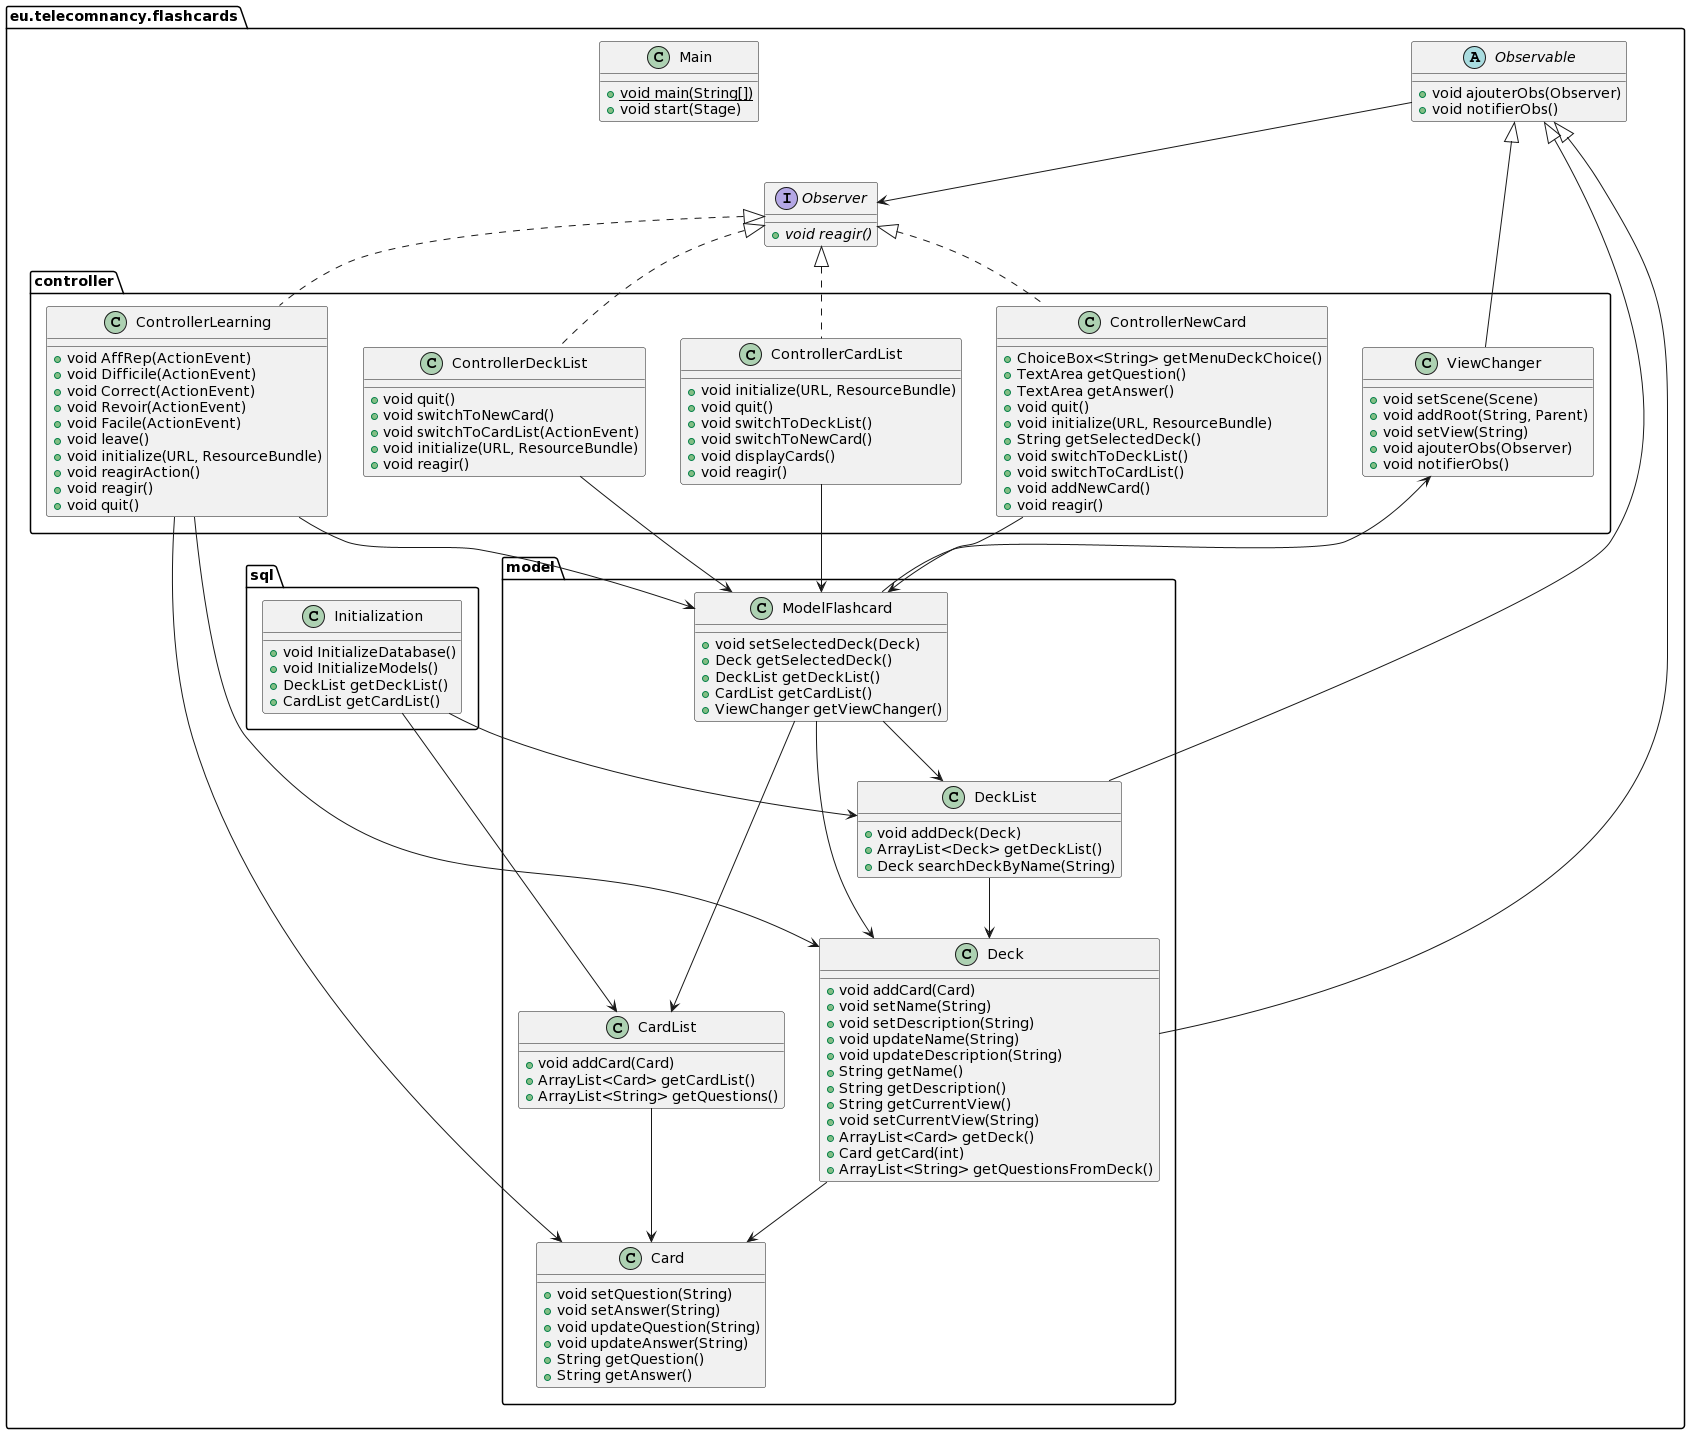

The diagram above was rendered by PlantUML. Its source (embedded in the PNG):
@startuml
package "eu.telecomnancy.flashcards" {
  class "Main" as eu.telecomnancy.flashcards.Main {
    + {static}void main(String[])
    +void start(Stage)
  }
  abstract class "Observable" as eu.telecomnancy.flashcards.Observable {
    +void ajouterObs(Observer)
    +void notifierObs()
  }
  interface "Observer" as eu.telecomnancy.flashcards.Observer {
    + {abstract}void reagir()
  }
  package "controller" {
    class "ControllerCardList" as eu.telecomnancy.flashcards.controller.ControllerCardList {
      +void initialize(URL, ResourceBundle)
      +void quit()
      +void switchToDeckList()
      +void switchToNewCard()
      +void displayCards()
      +void reagir()
    }
    class "ControllerDeckList" as eu.telecomnancy.flashcards.controller.ControllerDeckList {
      +void quit()
      +void switchToNewCard()
      +void switchToCardList(ActionEvent)
      +void initialize(URL, ResourceBundle)
      +void reagir()
    }
    class "ControllerLearning" as eu.telecomnancy.flashcards.controller.ControllerLearning {
      +void AffRep(ActionEvent)
      +void Difficile(ActionEvent)
      +void Correct(ActionEvent)
      +void Revoir(ActionEvent)
      +void Facile(ActionEvent)
      +void leave()
      +void initialize(URL, ResourceBundle)
      +void reagirAction()
      +void reagir()
      +void quit()
    }
    class "ControllerNewCard" as eu.telecomnancy.flashcards.controller.ControllerNewCard {
      +ChoiceBox<String> getMenuDeckChoice()
      +TextArea getQuestion()
      +TextArea getAnswer()
      +void quit()
      +void initialize(URL, ResourceBundle)
      +String getSelectedDeck()
      +void switchToDeckList()
      +void switchToCardList()
      +void addNewCard()
      +void reagir()
    }
    class "ViewChanger" as eu.telecomnancy.flashcards.controller.ViewChanger {
      +void setScene(Scene)
      +void addRoot(String, Parent)
      +void setView(String)
      +void ajouterObs(Observer)
      +void notifierObs()
    }
  }
  package "model" {
    class "Card" as eu.telecomnancy.flashcards.model.Card {
      +void setQuestion(String)
      +void setAnswer(String)
      +void updateQuestion(String)
      +void updateAnswer(String)
      +String getQuestion()
      +String getAnswer()
    }
    class "CardList" as eu.telecomnancy.flashcards.model.CardList {
      +void addCard(Card)
      +ArrayList<Card> getCardList()
      +ArrayList<String> getQuestions()
    }
    class "Deck" as eu.telecomnancy.flashcards.model.Deck {
      +void addCard(Card)
      +void setName(String)
      +void setDescription(String)
      +void updateName(String)
      +void updateDescription(String)
      +String getName()
      +String getDescription()
      +String getCurrentView()
      +void setCurrentView(String)
      +ArrayList<Card> getDeck()
      +Card getCard(int)
      +ArrayList<String> getQuestionsFromDeck()
    }
    class "DeckList" as eu.telecomnancy.flashcards.model.DeckList {
      +void addDeck(Deck)
      +ArrayList<Deck> getDeckList()
      +Deck searchDeckByName(String)
    }
    class "ModelFlashcard" as eu.telecomnancy.flashcards.model.ModelFlashcard {
      +void setSelectedDeck(Deck)
      +Deck getSelectedDeck()
      +DeckList getDeckList()
      +CardList getCardList()
      +ViewChanger getViewChanger()
    }
  }
  package "sql" {
    class "Initialization" as eu.telecomnancy.flashcards.sql.Initialization {
      +void InitializeDatabase()
      +void InitializeModels()
      +DeckList getDeckList()
      +CardList getCardList()
    }
  }
}
eu.telecomnancy.flashcards.Observable --> eu.telecomnancy.flashcards.Observer
eu.telecomnancy.flashcards.controller.ControllerCardList .u.|> eu.telecomnancy.flashcards.Observer
eu.telecomnancy.flashcards.controller.ControllerCardList --> eu.telecomnancy.flashcards.model.ModelFlashcard
eu.telecomnancy.flashcards.controller.ControllerDeckList .u.|> eu.telecomnancy.flashcards.Observer
eu.telecomnancy.flashcards.controller.ControllerDeckList --> eu.telecomnancy.flashcards.model.ModelFlashcard
eu.telecomnancy.flashcards.controller.ControllerLearning .u.|> eu.telecomnancy.flashcards.Observer
eu.telecomnancy.flashcards.controller.ControllerLearning --> eu.telecomnancy.flashcards.model.Deck
eu.telecomnancy.flashcards.controller.ControllerLearning --> eu.telecomnancy.flashcards.model.Card
eu.telecomnancy.flashcards.controller.ControllerLearning --> eu.telecomnancy.flashcards.model.ModelFlashcard
eu.telecomnancy.flashcards.controller.ControllerNewCard .u.|> eu.telecomnancy.flashcards.Observer
eu.telecomnancy.flashcards.controller.ControllerNewCard --> eu.telecomnancy.flashcards.model.ModelFlashcard
eu.telecomnancy.flashcards.controller.ViewChanger -u-|> eu.telecomnancy.flashcards.Observable
eu.telecomnancy.flashcards.model.CardList --> eu.telecomnancy.flashcards.model.Card
eu.telecomnancy.flashcards.model.Deck -u-|> eu.telecomnancy.flashcards.Observable
eu.telecomnancy.flashcards.model.Deck --> eu.telecomnancy.flashcards.model.Card
eu.telecomnancy.flashcards.model.DeckList -u-|> eu.telecomnancy.flashcards.Observable
eu.telecomnancy.flashcards.model.DeckList --> eu.telecomnancy.flashcards.model.Deck
eu.telecomnancy.flashcards.model.ModelFlashcard --> eu.telecomnancy.flashcards.model.DeckList
eu.telecomnancy.flashcards.model.ModelFlashcard --> eu.telecomnancy.flashcards.model.CardList
eu.telecomnancy.flashcards.model.ModelFlashcard --> eu.telecomnancy.flashcards.controller.ViewChanger
eu.telecomnancy.flashcards.model.ModelFlashcard --> eu.telecomnancy.flashcards.model.Deck
eu.telecomnancy.flashcards.sql.Initialization --> eu.telecomnancy.flashcards.model.DeckList
eu.telecomnancy.flashcards.sql.Initialization --> eu.telecomnancy.flashcards.model.CardList
@enduml